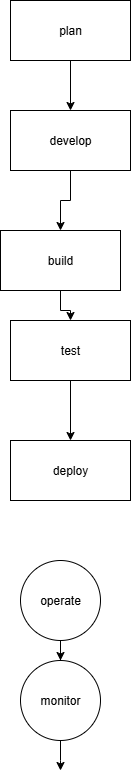

The diagram above was exported from draw.io. Its source (the exported page's mxGraphModel, read from the mxfile embedded in the PNG):
<mxGraphModel dx="1042" dy="559" grid="1" gridSize="10" guides="1" tooltips="1" connect="1" arrows="1" fold="1" page="1" pageScale="1" pageWidth="827" pageHeight="1169" math="0" shadow="0">
  <root>
    <mxCell id="0" />
    <mxCell id="1" parent="0" />
    <mxCell id="DGphNrrzltuxHCxDlFlt-8" value="" style="edgeStyle=orthogonalEdgeStyle;rounded=0;orthogonalLoop=1;jettySize=auto;html=1;" edge="1" parent="1" source="DGphNrrzltuxHCxDlFlt-6" target="DGphNrrzltuxHCxDlFlt-7">
      <mxGeometry relative="1" as="geometry" />
    </mxCell>
    <mxCell id="DGphNrrzltuxHCxDlFlt-6" value="plan" style="rounded=0;whiteSpace=wrap;html=1;" vertex="1" parent="1">
      <mxGeometry x="390" y="10" width="120" height="60" as="geometry" />
    </mxCell>
    <mxCell id="DGphNrrzltuxHCxDlFlt-10" value="" style="edgeStyle=orthogonalEdgeStyle;rounded=0;orthogonalLoop=1;jettySize=auto;html=1;" edge="1" parent="1" source="DGphNrrzltuxHCxDlFlt-7" target="DGphNrrzltuxHCxDlFlt-9">
      <mxGeometry relative="1" as="geometry" />
    </mxCell>
    <mxCell id="DGphNrrzltuxHCxDlFlt-7" value="develop" style="rounded=0;whiteSpace=wrap;html=1;" vertex="1" parent="1">
      <mxGeometry x="390" y="120" width="120" height="60" as="geometry" />
    </mxCell>
    <mxCell id="DGphNrrzltuxHCxDlFlt-12" value="" style="edgeStyle=orthogonalEdgeStyle;rounded=0;orthogonalLoop=1;jettySize=auto;html=1;" edge="1" parent="1" source="DGphNrrzltuxHCxDlFlt-9" target="DGphNrrzltuxHCxDlFlt-11">
      <mxGeometry relative="1" as="geometry" />
    </mxCell>
    <mxCell id="DGphNrrzltuxHCxDlFlt-9" value="build" style="rounded=0;whiteSpace=wrap;html=1;" vertex="1" parent="1">
      <mxGeometry x="380" y="240" width="120" height="60" as="geometry" />
    </mxCell>
    <mxCell id="DGphNrrzltuxHCxDlFlt-14" value="" style="edgeStyle=orthogonalEdgeStyle;rounded=0;orthogonalLoop=1;jettySize=auto;html=1;" edge="1" parent="1" source="DGphNrrzltuxHCxDlFlt-11" target="DGphNrrzltuxHCxDlFlt-13">
      <mxGeometry relative="1" as="geometry" />
    </mxCell>
    <mxCell id="DGphNrrzltuxHCxDlFlt-11" value="test" style="rounded=0;whiteSpace=wrap;html=1;" vertex="1" parent="1">
      <mxGeometry x="390" y="330" width="120" height="60" as="geometry" />
    </mxCell>
    <mxCell id="DGphNrrzltuxHCxDlFlt-13" value="deploy" style="rounded=0;whiteSpace=wrap;html=1;" vertex="1" parent="1">
      <mxGeometry x="390" y="450" width="120" height="60" as="geometry" />
    </mxCell>
    <mxCell id="DGphNrrzltuxHCxDlFlt-17" value="" style="edgeStyle=orthogonalEdgeStyle;rounded=0;orthogonalLoop=1;jettySize=auto;html=1;" edge="1" parent="1" source="DGphNrrzltuxHCxDlFlt-15" target="DGphNrrzltuxHCxDlFlt-16">
      <mxGeometry relative="1" as="geometry" />
    </mxCell>
    <mxCell id="DGphNrrzltuxHCxDlFlt-15" value="operate" style="ellipse;whiteSpace=wrap;html=1;aspect=fixed;" vertex="1" parent="1">
      <mxGeometry x="400" y="570" width="80" height="80" as="geometry" />
    </mxCell>
    <mxCell id="DGphNrrzltuxHCxDlFlt-19" value="" style="edgeStyle=orthogonalEdgeStyle;rounded=0;orthogonalLoop=1;jettySize=auto;html=1;" edge="1" parent="1" source="DGphNrrzltuxHCxDlFlt-16">
      <mxGeometry relative="1" as="geometry">
        <mxPoint x="440" y="780" as="targetPoint" />
      </mxGeometry>
    </mxCell>
    <mxCell id="DGphNrrzltuxHCxDlFlt-16" value="monitor" style="ellipse;whiteSpace=wrap;html=1;aspect=fixed;" vertex="1" parent="1">
      <mxGeometry x="400" y="670" width="80" height="80" as="geometry" />
    </mxCell>
  </root>
</mxGraphModel>